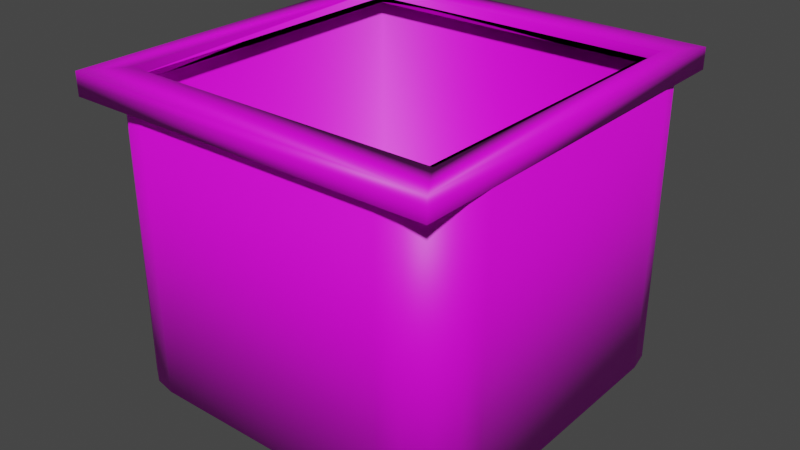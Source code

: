 # Source: bakje_2_.blend  (saved by Blender 2.80.75; exported with 4.5.12 LTS)
import bpy
from mathutils import Matrix  # noqa: F401  (used for matrix-valued properties, if any)

bpy.ops.wm.read_factory_settings(use_empty=True)
scene = bpy.context.scene
scene.name = 'Scene'

# ---- collections
col_collection = bpy.data.collections.new('Collection'); scene.collection.children.link(col_collection)

# ---- images (referenced by path relative to the original .blend; pixels are not part of the script)
import os
ASSET_DIR = os.environ.get("B2B_ASSET_DIR", "")  # directory of the original .blend (textures are referenced by path, not embedded)
HERE = os.path.dirname(os.path.abspath(__file__))  # packed textures are extracted next to this script under _unpacked/

def load_image(name, relpath, width, height, colorspace="sRGB"):
    """Load a texture the original file referenced (path relative to the .blend, or extracted next to this script)."""
    p = next((c for c in (os.path.join(HERE, relpath), os.path.join(ASSET_DIR, relpath)) if relpath and os.path.exists(c)), "")
    if p:
        img = bpy.data.images.load(p, check_existing=True)
        img.name = name
    else:  # same state as the original file: an image datablock whose file is absent (Cycles renders it pink)
        img = bpy.data.images.new(name, width, height)
        img.source = "FILE"
        img.filepath = "//" + (relpath or name)
    img.colorspace_settings.name = colorspace
    return img
img_rvs_jpg = load_image('rvs.jpg', 'rvs.jpg', 1024, 1024, 'sRGB')

# ---- materials (node trees are filled in below, after node groups)
mat_material = bpy.data.materials.new('Material')
mat_material.alpha_threshold = 0.0
mat_material.use_transparent_shadow = False
mat_material.line_color = (0.0, 0.0, 0.0, 1.0)
mat_material_003 = bpy.data.materials.new('Material.003')
mat_material_003.use_transparent_shadow = False
mat_material_002 = bpy.data.materials.new('Material.002')
mat_material_002.use_transparent_shadow = False

# ---- material node trees
mat_material_003.use_nodes = True; mat_material_003.node_tree.nodes.clear()
_N = mat_material_003.node_tree.nodes; _L = mat_material_003.node_tree.links
n0 = _N.new('ShaderNodeOutputMaterial'); n0.name = 'Material Output'; n0.location = (300, 300)
n1 = _N.new('ShaderNodeBsdfPrincipled'); n1.name = 'Principled BSDF'; n1.location = (10, 300)
n1.distribution = 'GGX'
n1.subsurface_method = 'BURLEY'
n1.inputs[3].default_value = 1.45
n1.inputs[27].default_value = (0.0, 0.0, 0.0, 1.0)
n1.inputs[28].default_value = 1.0
n2 = _N.new('ShaderNodeTexImage'); n2.name = 'Image Texture'; n2.location = (-280, 275)
n2.image = img_rvs_jpg
_L.new(n1.outputs[0], n0.inputs[0])
_L.new(n2.outputs[0], n1.inputs[0])
n0.is_active_output = True
mat_material_002.use_nodes = True; mat_material_002.node_tree.nodes.clear()
_N = mat_material_002.node_tree.nodes; _L = mat_material_002.node_tree.links
n0 = _N.new('ShaderNodeOutputMaterial'); n0.name = 'Material Output'; n0.location = (300, 300)
n1 = _N.new('ShaderNodeBsdfPrincipled'); n1.name = 'Principled BSDF'; n1.location = (10, 300)
n1.distribution = 'GGX'
n1.subsurface_method = 'BURLEY'
n1.inputs[3].default_value = 1.45
n1.inputs[27].default_value = (0.0, 0.0, 0.0, 1.0)
n1.inputs[28].default_value = 1.0
n2 = _N.new('ShaderNodeTexImage'); n2.name = 'Image Texture'; n2.location = (-280, 275)
n2.image = img_rvs_jpg
_L.new(n1.outputs[0], n0.inputs[0])
_L.new(n2.outputs[0], n1.inputs[0])
n0.is_active_output = True

# ---- world
world_world = bpy.data.worlds.new('World'); scene.world = world_world
world_world.use_nodes = True; world_world.node_tree.nodes.clear()
_N = world_world.node_tree.nodes; _L = world_world.node_tree.links
n0 = _N.new('ShaderNodeOutputWorld'); n0.name = 'World Output'; n0.location = (300, 300)
n1 = _N.new('ShaderNodeBackground'); n1.name = 'Background'; n1.location = (10, 300)
n1.inputs[0].default_value = (0.05088, 0.05088, 0.05088, 1.0)
_L.new(n1.outputs[0], n0.inputs[0])
n0.is_active_output = True
world_world.color = (0.05088, 0.05088, 0.05088)
world_world.use_sun_shadow = False
world_world.sun_shadow_jitter_overblur = 0.0

# ---- meshes
me_cube = bpy.data.meshes.new('Cube')
me_cube.from_pydata([(-0.8656, -0.8656, -0.1108), (-0.8656, 0.8656, -0.1108), (0.8656, -0.8656, -0.1108), (0.8656, 0.8656, -0.1108), (1.0, 0.6823, 1.607), (0.6823, 1.0, 1.607), (0.9758, 0.8039, 1.607), (0.907, 0.907, 1.607), (0.8039, 0.9758, 1.607), (0.6823, 1.0, -0.02482), (1.0, 0.6823, -0.02482), (0.8039, 0.9758, -0.02482), (0.907, 0.907, -0.02482), (0.9758, 0.8039, -0.02482), (0.6823, -1.0, 1.607), (1.0, -0.6823, 1.607), (0.8039, -0.9758, 1.607), (0.907, -0.907, 1.607), (0.9758, -0.8039, 1.607), (1.0, -0.6823, -0.02482), (0.6823, -1.0, -0.02482), (0.9758, -0.8039, -0.02482), (0.907, -0.907, -0.02482), (0.8039, -0.9758, -0.02482), (-0.6823, 1.0, 1.607), (-1.0, 0.6823, 1.607), (-0.8039, 0.9758, 1.607), (-0.907, 0.907, 1.607), (-0.9758, 0.8039, 1.607), (-1.0, 0.6823, -0.02482), (-0.6823, 1.0, -0.02482), (-0.9758, 0.8039, -0.02482), (-0.907, 0.907, -0.02482), (-0.8039, 0.9758, -0.02482), (-1.0, -0.6823, 1.607), (-0.6823, -1.0, 1.607), (-0.9758, -0.8039, 1.607), (-0.907, -0.907, 1.607), (-0.8039, -0.9758, 1.607), (-0.6823, -1.0, -0.02482), (-1.0, -0.6823, -0.02482), (-0.8039, -0.9758, -0.02482), (-0.907, -0.907, -0.02482), (-0.9758, -0.8039, -0.02482), (-0.8656, -0.8656, 1.607), (0.8656, -0.8656, 1.607), (-0.8656, -0.7077, 1.607), (-0.8656, 0.8656, 1.607), (0.8656, 0.8656, 1.607)], [], [(0, 1, 47, 46, 44), (1, 3, 48, 47), (3, 2, 45, 48), (2, 0, 44, 45), (1, 0, 2, 3), (29, 31, 32, 33, 30, 9, 11, 12, 13, 10, 19, 21, 22, 23, 20, 39, 41, 42, 43, 40), (40, 34, 25, 29), (20, 14, 35, 39), (4, 6, 7, 48, 45, 44, 46, 34, 36, 37, 38, 35, 14, 16, 17, 18, 15), (10, 4, 15, 19), (4, 10, 13, 6), (6, 13, 12, 7), (7, 12, 11, 8), (8, 11, 9, 5), (39, 35, 38, 41), (41, 38, 37, 42), (42, 37, 36, 43), (43, 36, 34, 40), (14, 20, 23, 16), (16, 23, 22, 17), (17, 22, 21, 18), (18, 21, 19, 15), (24, 30, 33, 26), (26, 33, 32, 27), (27, 32, 31, 28), (28, 31, 29, 25), (30, 24, 5, 9), (34, 46, 47, 48, 7, 8, 5, 24, 26, 27, 28, 25)])
me_cube.polygons.foreach_set('use_smooth', [True] * 28)
me_cube.polygons.foreach_set('material_index', [1, 1, 1, 1, 1, 1, 1, 1, 1, 1, 1, 1, 1, 1, 1, 1, 1, 1, 1, 1, 1, 1, 1, 1, 1, 1, 1, 1])
_uv = me_cube.uv_layers.new(name='UVMap')
_uv.uv.foreach_set('vector', [0.375, 0.0, 0.375, 0.25, 0.623, 0.25, 0.623, 0.0228, 0.623, 0.0, 0.375, 0.25, 0.375, 0.5, 0.623, 0.5, 0.623, 0.25, 0.375, 0.5, 0.375, 0.75, 0.623, 0.75, 0.623, 0.5, 0.375, 0.75, 0.375, 1.0, 0.623, 1.0, 0.623, 0.75, 0.125, 0.5, 0.125, 0.75, 0.375, 0.75, 0.375, 0.5, 0.375, 0.7897, 0.378, 0.7745, 0.3866, 0.7616, 0.3995, 0.753, 0.4147, 0.75, 0.5853, 0.75, 0.6005, 0.753, 0.6134, 0.7616, 0.622, 0.7745, 0.625, 0.7897, 0.625, 0.9603, 0.622, 0.9755, 0.6134, 0.9884, 0.6005, 0.997, 0.5853, 1.0, 0.4147, 1.0, 0.3832, 0.6493, 0.3789, 0.6628, 0.376, 0.6748, 0.375, 0.9603, 0.375, 0.5397, 0.625, 0.5397, 0.625, 0.7103, 0.375, 0.7103, 0.375, 0.2897, 0.625, 0.2897, 0.625, 0.4603, 0.375, 0.4603, 0.375, 0.03971, 0.378, 0.02451, 0.3866, 0.01163, 0.3918, 0.01701, 0.3918, 0.2335, 0.6155, 0.3873, 0.6107, 0.2945, 0.625, 0.2103, 0.624, 0.4248, 0.6211, 0.4128, 0.6168, 0.3993, 0.5853, 0.25, 0.4147, 0.25, 0.3995, 0.247, 0.3866, 0.2384, 0.378, 0.2255, 0.375, 0.2103, 0.125, 0.5397, 0.375, 0.5397, 0.375, 0.7103, 0.125, 0.7103, 0.375, 0.5397, 0.125, 0.5397, 0.125, 0.5245, 0.375, 0.5245, 0.375, 0.5245, 0.125, 0.5245, 0.125, 0.5, 0.375, 0.5, 0.875, 0.75, 0.625, 0.75, 0.625, 0.7255, 0.875, 0.7255, 0.875, 0.7255, 0.625, 0.7255, 0.625, 0.7103, 0.875, 0.7103, 0.375, 0.4603, 0.625, 0.4603, 0.6168, 0.3993, 0.3832, 0.6493, 0.3832, 0.6493, 0.6168, 0.3993, 0.6211, 0.4128, 0.3789, 0.6628, 0.3789, 0.6628, 0.6211, 0.4128, 0.624, 0.4248, 0.376, 0.6748, 0.376, 0.6748, 0.624, 0.4248, 0.625, 0.5397, 0.375, 0.5397, 0.625, 0.2897, 0.375, 0.2897, 0.375, 0.2745, 0.625, 0.2745, 0.625, 0.2745, 0.375, 0.2745, 0.375, 0.25, 0.625, 0.25, 0.375, 0.75, 0.125, 0.75, 0.125, 0.7255, 0.375, 0.7255, 0.375, 0.7255, 0.125, 0.7255, 0.125, 0.7103, 0.375, 0.7103, 0.875, 0.5397, 0.625, 0.5397, 0.625, 0.5245, 0.875, 0.5245, 0.875, 0.5245, 0.625, 0.5245, 0.625, 0.5, 0.875, 0.5, 0.625, 0.75, 0.375, 0.75, 0.375, 0.7255, 0.625, 0.7255, 0.625, 0.7255, 0.375, 0.7255, 0.375, 0.7103, 0.625, 0.7103, 0.625, 0.5397, 0.875, 0.5397, 0.875, 0.7103, 0.625, 0.7103, 0.625, 0.2103, 0.6107, 0.2945, 0.6082, 0.01709, 0.3918, 0.01701, 0.3866, 0.01163, 0.3995, 0.003022, 0.4147, 0.0, 0.5853, 0.0, 0.6005, 0.003022, 0.6134, 0.01163, 0.622, 0.02451, 0.625, 0.03971])
me_cube.materials.append(mat_material)
me_cube.materials.append(mat_material_003)
me_cube.use_remesh_preserve_volume = False
me_cube.use_remesh_preserve_attributes = False
me_cube.use_mirror_vertex_groups = False
me_cube.update()
me_cube_002 = bpy.data.meshes.new('Cube.002')
me_cube_002.from_pydata([(-0.6115, -0.6652, 1.799), (-0.6115, -0.6652, 1.832), (-0.6115, 0.7936, 1.799), (-0.6115, 0.7936, 1.832), (0.772, -0.6652, 1.799), (0.772, -0.6652, 1.832), (0.772, 0.7936, 1.799), (0.772, 0.7936, 1.832), (-0.5081, -0.5289, 1.832), (-0.5081, -0.5289, 1.799), (0.6817, -0.5289, 1.832), (0.6817, -0.5289, 1.799), (-0.5081, -0.5081, 1.799), (-0.5081, 0.5081, 1.832), (-0.5081, 0.6609, 1.832), (-0.5081, 0.6609, 1.799), (0.6817, 0.6609, 1.832), (0.6817, 0.6609, 1.799), (-0.6092, 0.7866, 1.799), (-0.6092, -0.6535, 1.799), (0.767, 0.7866, 1.799), (0.767, -0.6535, 1.799), (-0.4605, -0.4811, 1.799), (0.6247, -0.4811, 1.799), (-0.4605, -0.4621, 1.799), (-0.4605, 0.6041, 1.799), (0.6247, 0.6041, 1.799), (-0.6115, 0.7936, 1.751), (-0.6115, -0.6652, 1.748), (0.772, 0.7936, 1.755), (0.772, -0.6652, 1.752), (-0.6092, 0.7866, 1.751), (-0.6092, -0.6535, 1.748), (0.767, 0.7866, 1.755), (0.767, -0.6535, 1.752)], [], [(0, 1, 3, 2), (2, 3, 7, 6), (6, 7, 5, 4), (4, 5, 1, 0), (9, 11, 23, 22), (7, 16, 10, 8, 13, 3, 1, 5), (11, 10, 16, 17), (17, 16, 14, 15), (3, 13, 14, 16, 7), (15, 14, 13, 8, 9, 12), (9, 8, 10, 11), (11, 17, 26, 23), (18, 20, 21, 23, 26, 25, 24, 19), (19, 24, 22, 23, 21), (18, 19, 32, 31), (4, 0, 28, 30), (21, 20, 33, 34), (12, 9, 22, 24), (6, 4, 30, 29), (17, 15, 25, 26), (15, 12, 24, 25), (30, 28, 32, 34), (28, 27, 31, 32), (29, 30, 34, 33), (27, 29, 33, 31), (2, 6, 29, 27), (19, 21, 34, 32), (0, 2, 27, 28), (20, 18, 31, 33)])
me_cube_002.polygons.foreach_set('use_smooth', [True] * 29)
_uv = me_cube_002.uv_layers.new(name='UVMap')
_uv.uv.foreach_set('vector', [0.375, 0.0, 0.625, 0.0, 0.625, 0.25, 0.375, 0.25, 0.375, 0.25, 0.625, 0.25, 0.625, 0.5, 0.375, 0.5, 0.375, 0.5, 0.625, 0.5, 0.625, 0.75, 0.375, 0.75, 0.375, 0.75, 0.625, 0.75, 0.625, 1.0, 0.375, 1.0, 0.4642, 1.0, 0.4642, 0.75, 0.4642, 0.75, 0.4642, 1.0, 0.625, 0.5, 0.6648, 0.5424, 0.6648, 0.6911, 0.8135, 0.6911, 0.8135, 0.5615, 0.875, 0.5, 0.875, 0.75, 0.625, 0.75, 0.4642, 0.75, 0.4711, 0.75, 0.4711, 0.5, 0.4642, 0.5, 0.4642, 0.5, 0.4711, 0.5, 0.4711, 0.25, 0.4642, 0.25, 0.875, 0.5, 0.8135, 0.5615, 0.8135, 0.5424, 0.6648, 0.5424, 0.625, 0.5, 0.4642, 0.25, 0.4711, 0.25, 0.4711, 0.2179, 0.4711, 0.0, 0.4642, 0.0, 0.4642, 0.004372, 0.4642, 1.0, 0.4711, 1.0, 0.4711, 0.75, 0.4642, 0.75, 0.4642, 0.75, 0.4642, 0.5, 0.4642, 0.5, 0.4642, 0.75, 0.125, 0.5, 0.375, 0.5, 0.375, 0.75, 0.3352, 0.6911, 0.3352, 0.5424, 0.1865, 0.5424, 0.1865, 0.6885, 0.125, 0.75, 0.125, 0.75, 0.1865, 0.6885, 0.1865, 0.6911, 0.3352, 0.6911, 0.375, 0.75, 0.125, 0.5, 0.125, 0.75, 0.125, 0.75, 0.125, 0.5, 0.375, 0.75, 0.375, 1.0, 0.375, 1.0, 0.375, 0.75, 0.375, 0.75, 0.375, 0.5, 0.375, 0.5, 0.375, 0.75, 0.4642, 0.004372, 0.4642, 0.0, 0.4642, 0.0, 0.4642, 0.004372, 0.375, 0.5, 0.375, 0.75, 0.375, 0.75, 0.375, 0.5, 0.4642, 0.5, 0.4642, 0.25, 0.4642, 0.25, 0.4642, 0.5, 0.4642, 0.25, 0.4642, 0.004372, 0.4642, 0.004372, 0.4642, 0.25, 0.375, 0.75, 0.375, 1.0, 0.375, 1.0, 0.375, 0.75, 0.375, 0.0, 0.375, 0.25, 0.375, 0.25, 0.375, 0.0, 0.375, 0.5, 0.375, 0.75, 0.375, 0.75, 0.375, 0.5, 0.375, 0.25, 0.375, 0.5, 0.375, 0.5, 0.375, 0.25, 0.375, 0.25, 0.375, 0.5, 0.375, 0.5, 0.375, 0.25, 0.125, 0.75, 0.375, 0.75, 0.375, 0.75, 0.125, 0.75, 0.375, 0.0, 0.375, 0.25, 0.375, 0.25, 0.375, 0.0, 0.375, 0.5, 0.125, 0.5, 0.125, 0.5, 0.375, 0.5])
me_cube_002.materials.append(mat_material_002)
me_cube_002.use_remesh_preserve_volume = False
me_cube_002.use_remesh_preserve_attributes = False
me_cube_002.use_mirror_vertex_groups = False
me_cube_002.update()

# ---- objects
ob_cube = bpy.data.objects.new('Cube', me_cube)
ob_cube_002 = bpy.data.objects.new('Cube.002', me_cube_002)

# ---- transforms, parenting, visibility, modifiers, constraints
ob_cube.location = (0.0, 0.0, 0.0)
ob_cube.scale = (0.6872, 0.6872, 0.6872)
ob_cube.lock_rotations_4d = False
ob_cube.empty_display_type = 'ARROWS'
ob_cube.lineart.crease_threshold = 0.0
ob_cube_002.location = (-0.08368, -0.07535, -0.7228)
ob_cube_002.lineart.crease_threshold = 0.0

# ---- collection membership
col_collection.objects.link(ob_cube)
col_collection.objects.link(ob_cube_002)

# ---- scene / render settings (as saved in the file)
scene.frame_start = 1; scene.frame_end = 250; scene.frame_set(1)
scene.render.engine = 'BLENDER_EEVEE_NEXT'
scene.cycles.use_denoising = False
scene.cycles.samples = 128
scene.cycles.sampling_pattern = 'TABULATED_SOBOL'
scene.cycles.use_adaptive_sampling = False
scene.cycles.use_light_tree = False
scene.view_settings.view_transform = 'Filmic'
bpy.context.view_layer.update()

# ---- added for rendering (the .blend has no active camera and no usable light): camera, sun
cam_auto = bpy.data.cameras.new('AutoCamera')
cam_auto.lens = 50.0
cam_auto.sensor_width = 36.0
cam_auto.clip_end = 1000.0
ob_auto_camera = bpy.data.objects.new('AutoCamera', cam_auto)
scene.collection.objects.link(ob_auto_camera)
ob_auto_camera.location = (2.15612, -2.60265, 2.24431)
ob_auto_camera.rotation_euler = (1.09748, -7.21219e-08, 0.694738)
scene.camera = ob_auto_camera
light_auto_sun = bpy.data.lights.new('AutoSun', 'SUN')
light_auto_sun.energy = 3.0
light_auto_sun.angle = 0.0523599
ob_auto_sun = bpy.data.objects.new('AutoSun', light_auto_sun)
scene.collection.objects.link(ob_auto_sun)
ob_auto_sun.rotation_euler = (0.872665, 0.174533, 0.523599)
bpy.context.view_layer.update()
